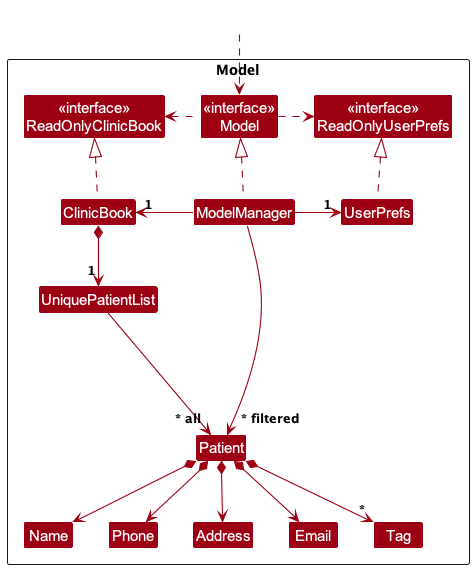

The diagram above was rendered by PlantUML. Its source (embedded in the PNG):
@startuml
!include style.puml
skinparam arrowThickness 1.1
skinparam arrowColor MODEL_COLOR
skinparam classBackgroundColor MODEL_COLOR

Package Model as ModelPackage <<Rectangle>>{
Class "<<interface>>\nReadOnlyClinicBook" as ReadOnlyClinicBook
Class "<<interface>>\nReadOnlyUserPrefs" as ReadOnlyUserPrefs
Class "<<interface>>\nModel" as Model
Class ClinicBook
Class ModelManager
Class UserPrefs

Class UniquePatientList
Class Patient
Class Address
Class Email
Class Name
Class Phone
Class Tag

Class I #FFFFFF
}

Class HiddenOutside #FFFFFF
HiddenOutside ..> Model

ClinicBook .up.|> ReadOnlyClinicBook

ModelManager .up.|> Model
Model .right.> ReadOnlyUserPrefs
Model .left.> ReadOnlyClinicBook
ModelManager -left-> "1" ClinicBook
ModelManager -right-> "1" UserPrefs
UserPrefs .up.|> ReadOnlyUserPrefs

ClinicBook *--> "1" UniquePatientList
UniquePatientList --> "~* all" Patient
Patient *--> Name
Patient *--> Phone
Patient *--> Email
Patient *--> Address
Patient *--> "*" Tag

Patient -[hidden]up--> I
UniquePatientList -[hidden]right-> I

Name -[hidden]right-> Phone
Phone -[hidden]right-> Address
Address -[hidden]right-> Email

ModelManager --> "~* filtered" Patient
@enduml